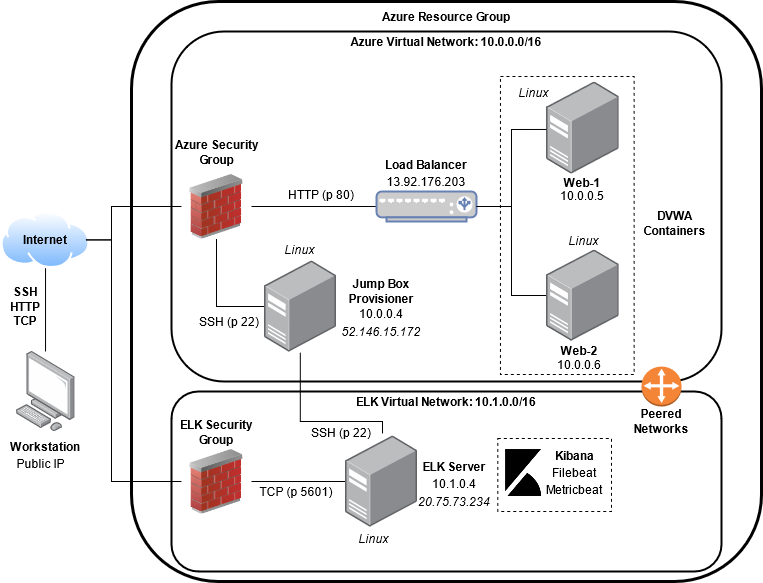

The diagram above was exported from draw.io. Its source (the exported page's mxGraphModel, read from the mxfile embedded in the PNG):
<mxGraphModel dx="1102" dy="598" grid="1" gridSize="10" guides="1" tooltips="1" connect="1" arrows="1" fold="1" page="1" pageScale="1" pageWidth="850" pageHeight="1100" background="#ffffff" math="0" shadow="0">
  <root>
    <mxCell id="0" />
    <mxCell id="1" parent="0" />
    <mxCell id="zB7IACu-FjXOoXoY61O4-13" style="edgeStyle=none;rounded=0;orthogonalLoop=1;jettySize=auto;html=1;entryX=0.5;entryY=1;entryDx=0;entryDy=0;endArrow=none;endFill=0;" parent="1" source="zB7IACu-FjXOoXoY61O4-1" target="zB7IACu-FjXOoXoY61O4-3" edge="1">
      <mxGeometry relative="1" as="geometry" />
    </mxCell>
    <mxCell id="zB7IACu-FjXOoXoY61O4-1" value="" style="points=[];aspect=fixed;html=1;align=center;shadow=0;dashed=0;image;image=img/lib/allied_telesis/computer_and_terminals/Personal_Computer.svg;" parent="1" vertex="1">
      <mxGeometry x="54.51" y="360" width="59.03" height="80" as="geometry" />
    </mxCell>
    <mxCell id="zB7IACu-FjXOoXoY61O4-3" value="" style="aspect=fixed;perimeter=ellipsePerimeter;html=1;align=center;shadow=0;dashed=0;spacingTop=3;image;image=img/lib/active_directory/internet_cloud.svg;" parent="1" vertex="1">
      <mxGeometry x="39.029999999999994" y="220" width="90" height="56.7" as="geometry" />
    </mxCell>
    <mxCell id="zB7IACu-FjXOoXoY61O4-4" value="" style="rounded=1;whiteSpace=wrap;html=1;strokeWidth=3;" parent="1" vertex="1">
      <mxGeometry x="170" y="10" width="630" height="580" as="geometry" />
    </mxCell>
    <mxCell id="zB7IACu-FjXOoXoY61O4-5" value="" style="rounded=1;whiteSpace=wrap;html=1;strokeWidth=2;" parent="1" vertex="1">
      <mxGeometry x="210" y="40" width="550" height="350" as="geometry" />
    </mxCell>
    <mxCell id="zB7IACu-FjXOoXoY61O4-6" value="" style="rounded=1;whiteSpace=wrap;html=1;strokeWidth=2;" parent="1" vertex="1">
      <mxGeometry x="210" y="400" width="550" height="180" as="geometry" />
    </mxCell>
    <mxCell id="zB7IACu-FjXOoXoY61O4-24" style="edgeStyle=orthogonalEdgeStyle;rounded=0;orthogonalLoop=1;jettySize=auto;html=1;entryX=0;entryY=0.5;entryDx=0;entryDy=0;endArrow=none;endFill=0;" parent="1" source="zB7IACu-FjXOoXoY61O4-7" target="zB7IACu-FjXOoXoY61O4-18" edge="1">
      <mxGeometry relative="1" as="geometry">
        <Array as="points">
          <mxPoint x="150" y="248" />
          <mxPoint x="150" y="215" />
        </Array>
      </mxGeometry>
    </mxCell>
    <mxCell id="zB7IACu-FjXOoXoY61O4-26" style="edgeStyle=orthogonalEdgeStyle;rounded=0;orthogonalLoop=1;jettySize=auto;html=1;entryX=0;entryY=0.5;entryDx=0;entryDy=0;endArrow=none;endFill=0;" parent="1" source="zB7IACu-FjXOoXoY61O4-7" target="zB7IACu-FjXOoXoY61O4-21" edge="1">
      <mxGeometry relative="1" as="geometry">
        <Array as="points">
          <mxPoint x="150" y="248" />
          <mxPoint x="150" y="490" />
        </Array>
      </mxGeometry>
    </mxCell>
    <mxCell id="zB7IACu-FjXOoXoY61O4-7" value="&lt;b&gt;Internet&lt;/b&gt;" style="text;html=1;strokeColor=none;fillColor=none;align=center;verticalAlign=middle;whiteSpace=wrap;rounded=0;" parent="1" vertex="1">
      <mxGeometry x="44.02999999999997" y="238.35" width="80" height="20" as="geometry" />
    </mxCell>
    <mxCell id="zB7IACu-FjXOoXoY61O4-8" value="&lt;b&gt;Workstation&lt;/b&gt;" style="text;html=1;strokeColor=none;fillColor=none;align=center;verticalAlign=middle;whiteSpace=wrap;rounded=0;" parent="1" vertex="1">
      <mxGeometry x="46.04" y="445" width="75.97" height="20" as="geometry" />
    </mxCell>
    <mxCell id="zB7IACu-FjXOoXoY61O4-14" value="&lt;div&gt;&lt;b&gt;SSH&lt;/b&gt;&lt;/div&gt;&lt;div&gt;&lt;b&gt;HTTP&lt;br&gt;&lt;/b&gt;&lt;/div&gt;&lt;div&gt;&lt;b&gt;TCP&lt;br&gt;&lt;/b&gt;&lt;/div&gt;" style="text;html=1;strokeColor=none;fillColor=none;align=center;verticalAlign=middle;whiteSpace=wrap;rounded=0;" parent="1" vertex="1">
      <mxGeometry x="39.03" y="290" width="50" height="50" as="geometry" />
    </mxCell>
    <mxCell id="zB7IACu-FjXOoXoY61O4-15" value="&lt;b&gt;Azure Resource Group&lt;/b&gt;" style="text;html=1;strokeColor=none;fillColor=none;align=center;verticalAlign=middle;whiteSpace=wrap;rounded=0;" parent="1" vertex="1">
      <mxGeometry x="415" y="10" width="140" height="30" as="geometry" />
    </mxCell>
    <mxCell id="zB7IACu-FjXOoXoY61O4-16" value="&lt;b&gt;Azure Virtual Network: 10.0.0.0/16&lt;/b&gt;" style="text;html=1;strokeColor=none;fillColor=none;align=center;verticalAlign=middle;whiteSpace=wrap;rounded=0;" parent="1" vertex="1">
      <mxGeometry x="380" y="40" width="210" height="20" as="geometry" />
    </mxCell>
    <mxCell id="zB7IACu-FjXOoXoY61O4-17" value="&lt;b&gt;ELK Virtual Network: 10.1.0.0/16&lt;/b&gt;" style="text;html=1;strokeColor=none;fillColor=none;align=center;verticalAlign=middle;whiteSpace=wrap;rounded=0;" parent="1" vertex="1">
      <mxGeometry x="385" y="400" width="200" height="20" as="geometry" />
    </mxCell>
    <mxCell id="zB7IACu-FjXOoXoY61O4-34" style="edgeStyle=orthogonalEdgeStyle;rounded=0;orthogonalLoop=1;jettySize=auto;html=1;entryX=0;entryY=0.5;entryDx=0;entryDy=0;entryPerimeter=0;endArrow=none;endFill=0;" parent="1" source="zB7IACu-FjXOoXoY61O4-18" target="zB7IACu-FjXOoXoY61O4-27" edge="1">
      <mxGeometry relative="1" as="geometry" />
    </mxCell>
    <mxCell id="zB7IACu-FjXOoXoY61O4-18" value="" style="image;html=1;image=img/lib/clip_art/networking/Firewall_02_128x128.png" parent="1" vertex="1">
      <mxGeometry x="220" y="182.5" width="70" height="65" as="geometry" />
    </mxCell>
    <mxCell id="zB7IACu-FjXOoXoY61O4-19" value="&lt;b&gt;Azure Security Group&lt;/b&gt;" style="text;html=1;strokeColor=none;fillColor=none;align=center;verticalAlign=middle;whiteSpace=wrap;rounded=0;" parent="1" vertex="1">
      <mxGeometry x="207.5" y="140" width="95" height="42.5" as="geometry" />
    </mxCell>
    <mxCell id="zB7IACu-FjXOoXoY61O4-40" style="edgeStyle=orthogonalEdgeStyle;rounded=0;orthogonalLoop=1;jettySize=auto;html=1;entryX=0.018;entryY=0.5;entryDx=0;entryDy=0;entryPerimeter=0;endArrow=none;endFill=0;" parent="1" source="zB7IACu-FjXOoXoY61O4-21" target="zB7IACu-FjXOoXoY61O4-31" edge="1">
      <mxGeometry relative="1" as="geometry" />
    </mxCell>
    <mxCell id="zB7IACu-FjXOoXoY61O4-21" value="" style="image;html=1;image=img/lib/clip_art/networking/Firewall_02_128x128.png" parent="1" vertex="1">
      <mxGeometry x="220" y="457.5" width="70" height="65" as="geometry" />
    </mxCell>
    <mxCell id="zB7IACu-FjXOoXoY61O4-22" value="&lt;b&gt;ELK Security Group&lt;/b&gt;" style="text;html=1;strokeColor=none;fillColor=none;align=center;verticalAlign=middle;whiteSpace=wrap;rounded=0;" parent="1" vertex="1">
      <mxGeometry x="215" y="420" width="80" height="42.5" as="geometry" />
    </mxCell>
    <mxCell id="zB7IACu-FjXOoXoY61O4-27" value="" style="fontColor=#0066CC;verticalAlign=top;verticalLabelPosition=bottom;labelPosition=center;align=center;html=1;outlineConnect=0;fillColor=#CCCCCC;strokeColor=#6881B3;gradientColor=none;gradientDirection=north;strokeWidth=2;shape=mxgraph.networks.load_balancer;" parent="1" vertex="1">
      <mxGeometry x="415" y="200" width="100" height="30" as="geometry" />
    </mxCell>
    <mxCell id="zB7IACu-FjXOoXoY61O4-38" style="edgeStyle=orthogonalEdgeStyle;rounded=0;orthogonalLoop=1;jettySize=auto;html=1;entryX=0.5;entryY=1;entryDx=0;entryDy=0;endArrow=none;endFill=0;" parent="1" source="zB7IACu-FjXOoXoY61O4-28" target="zB7IACu-FjXOoXoY61O4-18" edge="1">
      <mxGeometry relative="1" as="geometry" />
    </mxCell>
    <mxCell id="zB7IACu-FjXOoXoY61O4-39" style="edgeStyle=orthogonalEdgeStyle;rounded=0;orthogonalLoop=1;jettySize=auto;html=1;entryX=0.514;entryY=-0.022;entryDx=0;entryDy=0;entryPerimeter=0;endArrow=none;endFill=0;" parent="1" source="zB7IACu-FjXOoXoY61O4-28" target="zB7IACu-FjXOoXoY61O4-31" edge="1">
      <mxGeometry relative="1" as="geometry">
        <Array as="points">
          <mxPoint x="339" y="430" />
          <mxPoint x="421" y="430" />
        </Array>
      </mxGeometry>
    </mxCell>
    <mxCell id="zB7IACu-FjXOoXoY61O4-28" value="" style="points=[];aspect=fixed;html=1;align=center;shadow=0;dashed=0;image;image=img/lib/allied_telesis/computer_and_terminals/Server_Desktop.svg;strokeWidth=2;" parent="1" vertex="1">
      <mxGeometry x="302.5" y="268.98" width="72.6" height="92.03" as="geometry" />
    </mxCell>
    <mxCell id="zB7IACu-FjXOoXoY61O4-31" value="" style="points=[];aspect=fixed;html=1;align=center;shadow=0;dashed=0;image;image=img/lib/allied_telesis/computer_and_terminals/Server_Desktop.svg;strokeWidth=2;" parent="1" vertex="1">
      <mxGeometry x="383.7" y="443.98" width="72.6" height="92.03" as="geometry" />
    </mxCell>
    <mxCell id="zB7IACu-FjXOoXoY61O4-32" value="" style="outlineConnect=0;dashed=0;verticalLabelPosition=bottom;verticalAlign=top;align=center;html=1;shape=mxgraph.aws3.customer_gateway;fillColor=#F58536;gradientColor=none;strokeWidth=2;" parent="1" vertex="1">
      <mxGeometry x="680" y="375" width="40" height="40" as="geometry" />
    </mxCell>
    <mxCell id="zB7IACu-FjXOoXoY61O4-33" value="&lt;b&gt;Peered Networks&lt;/b&gt;" style="text;html=1;strokeColor=none;fillColor=none;align=center;verticalAlign=middle;whiteSpace=wrap;rounded=0;" parent="1" vertex="1">
      <mxGeometry x="670" y="415" width="60" height="30" as="geometry" />
    </mxCell>
    <mxCell id="zB7IACu-FjXOoXoY61O4-41" value="&lt;b&gt;Jump Box Provisioner&lt;/b&gt;" style="text;html=1;strokeColor=none;fillColor=none;align=center;verticalAlign=middle;whiteSpace=wrap;rounded=0;" parent="1" vertex="1">
      <mxGeometry x="370" y="285" width="100" height="30" as="geometry" />
    </mxCell>
    <mxCell id="zB7IACu-FjXOoXoY61O4-42" value="10.0.0.4" style="text;html=1;strokeColor=none;fillColor=none;align=center;verticalAlign=middle;whiteSpace=wrap;rounded=0;" parent="1" vertex="1">
      <mxGeometry x="390" y="312" width="60" height="20" as="geometry" />
    </mxCell>
    <mxCell id="zB7IACu-FjXOoXoY61O4-43" value="&lt;b&gt;Load Balancer&lt;/b&gt;" style="text;html=1;strokeColor=none;fillColor=none;align=center;verticalAlign=middle;whiteSpace=wrap;rounded=0;" parent="1" vertex="1">
      <mxGeometry x="415" y="162.5" width="100" height="20" as="geometry" />
    </mxCell>
    <mxCell id="zB7IACu-FjXOoXoY61O4-44" value="&lt;div class=&quot;fxc-copyablelabel-temp-element&quot;&gt;13.92.176.203&lt;br&gt;&lt;/div&gt;" style="text;html=1;strokeColor=none;fillColor=none;align=center;verticalAlign=middle;whiteSpace=wrap;rounded=0;" parent="1" vertex="1">
      <mxGeometry x="420" y="180" width="90" height="20" as="geometry" />
    </mxCell>
    <mxCell id="zB7IACu-FjXOoXoY61O4-49" value="HTTP (p 80)" style="text;html=1;strokeColor=none;fillColor=none;align=center;verticalAlign=middle;whiteSpace=wrap;rounded=0;" parent="1" vertex="1">
      <mxGeometry x="320" y="193" width="80" height="20" as="geometry" />
    </mxCell>
    <mxCell id="zB7IACu-FjXOoXoY61O4-50" value="SSH (p 22)" style="text;html=1;strokeColor=none;fillColor=none;align=center;verticalAlign=middle;whiteSpace=wrap;rounded=0;" parent="1" vertex="1">
      <mxGeometry x="232.5" y="320" width="70" height="20" as="geometry" />
    </mxCell>
    <mxCell id="zB7IACu-FjXOoXoY61O4-51" value="TCP (p 5601)" style="text;html=1;strokeColor=none;fillColor=none;align=center;verticalAlign=middle;whiteSpace=wrap;rounded=0;" parent="1" vertex="1">
      <mxGeometry x="295.1" y="490" width="80" height="20" as="geometry" />
    </mxCell>
    <mxCell id="zB7IACu-FjXOoXoY61O4-52" value="SSH (p 22)" style="text;html=1;strokeColor=none;fillColor=none;align=center;verticalAlign=middle;whiteSpace=wrap;rounded=0;" parent="1" vertex="1">
      <mxGeometry x="345" y="431.25" width="70" height="20" as="geometry" />
    </mxCell>
    <mxCell id="zB7IACu-FjXOoXoY61O4-53" value="&lt;b&gt;ELK Server&lt;/b&gt;" style="text;html=1;strokeColor=none;fillColor=none;align=center;verticalAlign=middle;whiteSpace=wrap;rounded=0;" parent="1" vertex="1">
      <mxGeometry x="449.99999999999994" y="465" width="86.3" height="20" as="geometry" />
    </mxCell>
    <mxCell id="zB7IACu-FjXOoXoY61O4-54" value="10.1.0.4" style="text;html=1;strokeColor=none;fillColor=none;align=center;verticalAlign=middle;whiteSpace=wrap;rounded=0;" parent="1" vertex="1">
      <mxGeometry x="463.15" y="482" width="60" height="20" as="geometry" />
    </mxCell>
    <mxCell id="zB7IACu-FjXOoXoY61O4-55" value="&lt;i&gt;52.146.15.172&lt;/i&gt;" style="text;html=1;strokeColor=none;fillColor=none;align=center;verticalAlign=middle;whiteSpace=wrap;rounded=0;" parent="1" vertex="1">
      <mxGeometry x="375" y="330" width="90" height="20" as="geometry" />
    </mxCell>
    <mxCell id="zB7IACu-FjXOoXoY61O4-56" value="&lt;i&gt;20.75.73.234&lt;/i&gt;" style="text;html=1;strokeColor=none;fillColor=none;align=center;verticalAlign=middle;whiteSpace=wrap;rounded=0;" parent="1" vertex="1">
      <mxGeometry x="448.15" y="500" width="90" height="20" as="geometry" />
    </mxCell>
    <mxCell id="zB7IACu-FjXOoXoY61O4-58" value="" style="rounded=0;whiteSpace=wrap;html=1;strokeWidth=1;dashed=1;" parent="1" vertex="1">
      <mxGeometry x="536.3" y="447" width="113.7" height="73" as="geometry" />
    </mxCell>
    <mxCell id="zB7IACu-FjXOoXoY61O4-57" value="" style="shape=image;html=1;verticalAlign=top;verticalLabelPosition=bottom;labelBackgroundColor=#ffffff;imageAspect=0;aspect=fixed;image=https://cdn4.iconfinder.com/data/icons/logos-brands-5/24/kibana-128.png;strokeWidth=2;" parent="1" vertex="1">
      <mxGeometry x="538.15" y="457.5" width="47.5" height="47.5" as="geometry" />
    </mxCell>
    <mxCell id="zB7IACu-FjXOoXoY61O4-59" value="&lt;b&gt;Kibana&lt;/b&gt;" style="text;html=1;strokeColor=none;fillColor=none;align=center;verticalAlign=middle;whiteSpace=wrap;rounded=0;dashed=1;" parent="1" vertex="1">
      <mxGeometry x="585.6500000000001" y="451.25" width="55" height="25" as="geometry" />
    </mxCell>
    <mxCell id="zB7IACu-FjXOoXoY61O4-61" value="Filebeat" style="text;html=1;strokeColor=none;fillColor=none;align=center;verticalAlign=middle;whiteSpace=wrap;rounded=0;dashed=1;" parent="1" vertex="1">
      <mxGeometry x="581.95" y="469.38" width="62.4" height="23.75" as="geometry" />
    </mxCell>
    <mxCell id="zB7IACu-FjXOoXoY61O4-62" value="Metricbeat" style="text;html=1;strokeColor=none;fillColor=none;align=center;verticalAlign=middle;whiteSpace=wrap;rounded=0;dashed=1;" parent="1" vertex="1">
      <mxGeometry x="581.95" y="486.25" width="62.4" height="23.75" as="geometry" />
    </mxCell>
    <mxCell id="oGBH13bGQf0Nj5QX7eo2-4" value="" style="rounded=0;whiteSpace=wrap;html=1;dashed=1;" vertex="1" parent="1">
      <mxGeometry x="538.9" y="85" width="133.7" height="298" as="geometry" />
    </mxCell>
    <mxCell id="zB7IACu-FjXOoXoY61O4-29" value="" style="points=[];aspect=fixed;html=1;align=center;shadow=0;dashed=0;image;image=img/lib/allied_telesis/computer_and_terminals/Server_Desktop.svg;strokeWidth=2;" parent="1" vertex="1">
      <mxGeometry x="585" y="90.47" width="72.6" height="92.03" as="geometry" />
    </mxCell>
    <mxCell id="zB7IACu-FjXOoXoY61O4-46" value="10.0.0.5" style="text;html=1;strokeColor=none;fillColor=none;align=center;verticalAlign=middle;whiteSpace=wrap;rounded=0;" parent="1" vertex="1">
      <mxGeometry x="581.3" y="195" width="80" height="18" as="geometry" />
    </mxCell>
    <mxCell id="zB7IACu-FjXOoXoY61O4-45" value="&lt;b&gt;Web-1&lt;/b&gt;" style="text;html=1;strokeColor=none;fillColor=none;align=center;verticalAlign=middle;whiteSpace=wrap;rounded=0;" parent="1" vertex="1">
      <mxGeometry x="584.4499999999999" y="182.5" width="73.7" height="17.5" as="geometry" />
    </mxCell>
    <mxCell id="zB7IACu-FjXOoXoY61O4-35" style="edgeStyle=orthogonalEdgeStyle;rounded=0;orthogonalLoop=1;jettySize=auto;html=1;entryX=0;entryY=0.516;entryDx=0;entryDy=0;entryPerimeter=0;endArrow=none;endFill=0;" parent="1" source="zB7IACu-FjXOoXoY61O4-27" target="zB7IACu-FjXOoXoY61O4-29" edge="1">
      <mxGeometry relative="1" as="geometry" />
    </mxCell>
    <mxCell id="zB7IACu-FjXOoXoY61O4-36" style="edgeStyle=orthogonalEdgeStyle;rounded=0;orthogonalLoop=1;jettySize=auto;html=1;entryX=0;entryY=0.496;entryDx=0;entryDy=0;entryPerimeter=0;endArrow=none;endFill=0;" parent="1" source="zB7IACu-FjXOoXoY61O4-27" target="zB7IACu-FjXOoXoY61O4-30" edge="1">
      <mxGeometry relative="1" as="geometry" />
    </mxCell>
    <mxCell id="zB7IACu-FjXOoXoY61O4-30" value="" style="points=[];aspect=fixed;html=1;align=center;shadow=0;dashed=0;image;image=img/lib/allied_telesis/computer_and_terminals/Server_Desktop.svg;strokeWidth=2;" parent="1" vertex="1">
      <mxGeometry x="585" y="258.35" width="72.6" height="92.03" as="geometry" />
    </mxCell>
    <mxCell id="zB7IACu-FjXOoXoY61O4-48" value="&lt;div&gt;10.0.0.6&lt;/div&gt;" style="text;html=1;strokeColor=none;fillColor=none;align=center;verticalAlign=middle;whiteSpace=wrap;rounded=0;" parent="1" vertex="1">
      <mxGeometry x="577.5999999999999" y="364" width="80" height="17" as="geometry" />
    </mxCell>
    <mxCell id="zB7IACu-FjXOoXoY61O4-47" value="&lt;b&gt;Web-2&lt;/b&gt;" style="text;html=1;strokeColor=none;fillColor=none;align=center;verticalAlign=middle;whiteSpace=wrap;rounded=0;" parent="1" vertex="1">
      <mxGeometry x="581.3" y="350" width="73.7" height="17.5" as="geometry" />
    </mxCell>
    <mxCell id="oGBH13bGQf0Nj5QX7eo2-6" value="&lt;b&gt;DVWA Containers&lt;/b&gt;" style="text;html=1;strokeColor=none;fillColor=none;align=center;verticalAlign=middle;whiteSpace=wrap;rounded=0;dashed=1;" vertex="1" parent="1">
      <mxGeometry x="680" y="213" width="67.4" height="37" as="geometry" />
    </mxCell>
    <mxCell id="oGBH13bGQf0Nj5QX7eo2-7" value="Public IP" style="text;html=1;strokeColor=none;fillColor=none;align=center;verticalAlign=middle;whiteSpace=wrap;rounded=0;dashed=1;" vertex="1" parent="1">
      <mxGeometry x="39.03" y="462" width="80.97" height="20" as="geometry" />
    </mxCell>
    <mxCell id="oGBH13bGQf0Nj5QX7eo2-8" value="&lt;i&gt;Linux&lt;/i&gt;" style="text;html=1;strokeColor=none;fillColor=none;align=center;verticalAlign=middle;whiteSpace=wrap;rounded=0;dashed=1;" vertex="1" parent="1">
      <mxGeometry x="306.35" y="247.33000000000004" width="64.9" height="21.65" as="geometry" />
    </mxCell>
    <mxCell id="oGBH13bGQf0Nj5QX7eo2-9" value="&lt;i&gt;Linux&lt;/i&gt;" style="text;html=1;strokeColor=none;fillColor=none;align=center;verticalAlign=middle;whiteSpace=wrap;rounded=0;dashed=1;" vertex="1" parent="1">
      <mxGeometry x="380" y="536.01" width="64.9" height="21.65" as="geometry" />
    </mxCell>
    <mxCell id="oGBH13bGQf0Nj5QX7eo2-10" value="&lt;i&gt;Linux&lt;/i&gt;" style="text;html=1;strokeColor=none;fillColor=none;align=center;verticalAlign=middle;whiteSpace=wrap;rounded=0;dashed=1;" vertex="1" parent="1">
      <mxGeometry x="590.1" y="238.34999999999997" width="64.9" height="21.65" as="geometry" />
    </mxCell>
    <mxCell id="oGBH13bGQf0Nj5QX7eo2-12" value="&lt;i&gt;Linux&lt;/i&gt;" style="text;html=1;strokeColor=none;fillColor=none;align=center;verticalAlign=middle;whiteSpace=wrap;rounded=0;dashed=1;" vertex="1" parent="1">
      <mxGeometry x="540" y="90.46999999999997" width="64.9" height="21.65" as="geometry" />
    </mxCell>
  </root>
</mxGraphModel>